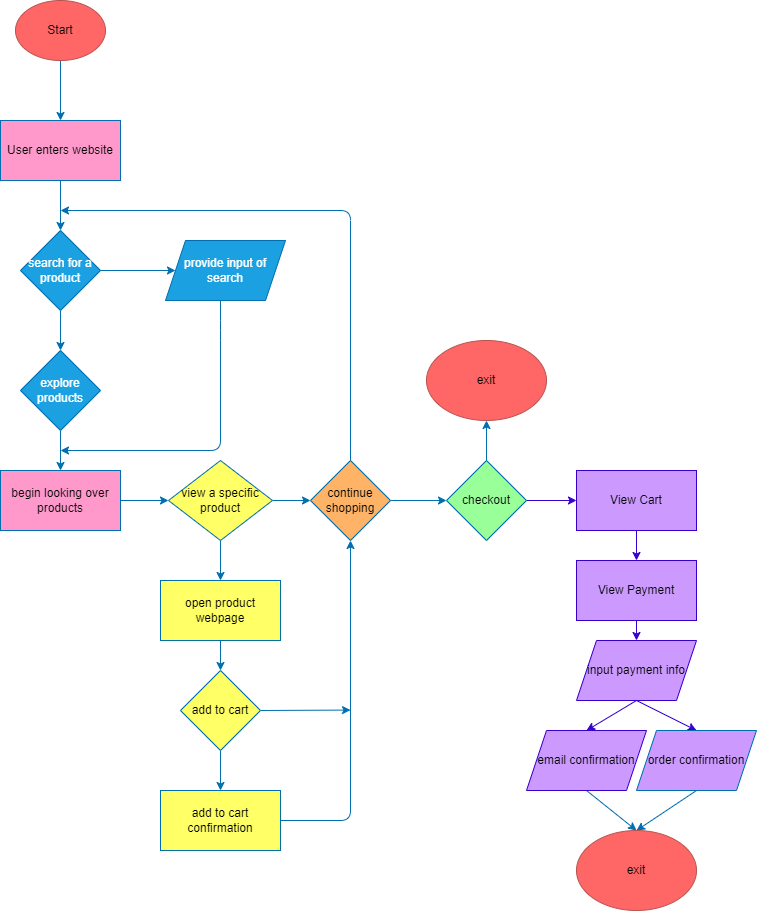

The diagram above was exported from draw.io. Its source (the exported page's mxGraphModel, read from the mxfile embedded in the PNG):
<mxGraphModel dx="1362" dy="844" grid="1" gridSize="10" guides="1" tooltips="1" connect="1" arrows="1" fold="1" page="1" pageScale="1" pageWidth="850" pageHeight="1100" math="0" shadow="0">
  <root>
    <mxCell id="0" />
    <mxCell id="1" parent="0" />
    <mxCell id="5" style="edgeStyle=none;html=1;exitX=0.5;exitY=1;exitDx=0;exitDy=0;entryX=0.5;entryY=0;entryDx=0;entryDy=0;fillColor=#1ba1e2;strokeColor=#006EAF;" edge="1" parent="1" source="2" target="7">
      <mxGeometry relative="1" as="geometry">
        <mxPoint x="134" y="160" as="targetPoint" />
      </mxGeometry>
    </mxCell>
    <mxCell id="2" value="Start" style="ellipse;whiteSpace=wrap;html=1;fillColor=#FF6666;strokeColor=#b85450;fontColor=#000000;" vertex="1" parent="1">
      <mxGeometry x="89" y="40" width="90" height="60" as="geometry" />
    </mxCell>
    <mxCell id="19" style="edgeStyle=none;html=1;exitX=0.5;exitY=1;exitDx=0;exitDy=0;entryX=0.5;entryY=0;entryDx=0;entryDy=0;fillColor=#1ba1e2;strokeColor=#006EAF;" edge="1" parent="1" source="7" target="17">
      <mxGeometry relative="1" as="geometry" />
    </mxCell>
    <mxCell id="7" value="User enters website" style="rounded=0;whiteSpace=wrap;html=1;fillColor=#FF99CC;fontColor=#000000;strokeColor=#006EAF;" vertex="1" parent="1">
      <mxGeometry x="74" y="160" width="120" height="60" as="geometry" />
    </mxCell>
    <mxCell id="20" style="edgeStyle=none;html=1;exitX=0.5;exitY=1;exitDx=0;exitDy=0;entryX=0.5;entryY=0;entryDx=0;entryDy=0;fillColor=#1ba1e2;strokeColor=#006EAF;" edge="1" parent="1" source="17" target="18">
      <mxGeometry relative="1" as="geometry" />
    </mxCell>
    <mxCell id="24" style="edgeStyle=none;html=1;exitX=1;exitY=0.5;exitDx=0;exitDy=0;entryX=0;entryY=0.5;entryDx=0;entryDy=0;fillColor=#1ba1e2;strokeColor=#006EAF;" edge="1" parent="1" source="17" target="89">
      <mxGeometry relative="1" as="geometry">
        <mxPoint x="234" y="310" as="targetPoint" />
      </mxGeometry>
    </mxCell>
    <mxCell id="17" value="search for a product" style="rhombus;whiteSpace=wrap;html=1;fillColor=#1ba1e2;fontColor=#ffffff;strokeColor=#006EAF;" vertex="1" parent="1">
      <mxGeometry x="94" y="270" width="80" height="80" as="geometry" />
    </mxCell>
    <mxCell id="30" style="edgeStyle=none;html=1;exitX=0.5;exitY=1;exitDx=0;exitDy=0;entryX=0.5;entryY=0;entryDx=0;entryDy=0;fillColor=#1ba1e2;strokeColor=#006EAF;" edge="1" parent="1" source="18" target="28">
      <mxGeometry relative="1" as="geometry" />
    </mxCell>
    <mxCell id="18" value="explore products" style="rhombus;whiteSpace=wrap;html=1;fillColor=#1ba1e2;fontColor=#ffffff;strokeColor=#006EAF;" vertex="1" parent="1">
      <mxGeometry x="94" y="390" width="80" height="80" as="geometry" />
    </mxCell>
    <mxCell id="27" style="edgeStyle=none;html=1;exitX=0.5;exitY=1;exitDx=0;exitDy=0;fillColor=#1ba1e2;strokeColor=#006EAF;" edge="1" parent="1">
      <mxGeometry relative="1" as="geometry">
        <mxPoint x="294" y="340" as="sourcePoint" />
        <mxPoint x="134" y="490" as="targetPoint" />
        <Array as="points">
          <mxPoint x="294" y="370" />
          <mxPoint x="294" y="490" />
        </Array>
      </mxGeometry>
    </mxCell>
    <mxCell id="26" value="yes" style="text;html=1;align=center;verticalAlign=middle;resizable=0;points=[];autosize=1;strokeColor=none;fillColor=none;fontColor=#ffffff;" vertex="1" parent="1">
      <mxGeometry x="190" y="278" width="40" height="30" as="geometry" />
    </mxCell>
    <mxCell id="31" style="edgeStyle=none;html=1;exitX=1;exitY=0.5;exitDx=0;exitDy=0;entryX=0;entryY=0.5;entryDx=0;entryDy=0;fillColor=#1ba1e2;strokeColor=#006EAF;" edge="1" parent="1" source="28" target="29">
      <mxGeometry relative="1" as="geometry" />
    </mxCell>
    <mxCell id="28" value="begin looking over products" style="rounded=0;whiteSpace=wrap;html=1;fillColor=#FF99CC;fontColor=#000000;strokeColor=#006EAF;" vertex="1" parent="1">
      <mxGeometry x="74" y="510" width="120" height="60" as="geometry" />
    </mxCell>
    <mxCell id="47" style="edgeStyle=none;html=1;exitX=0.5;exitY=1;exitDx=0;exitDy=0;fillColor=#1ba1e2;strokeColor=#006EAF;" edge="1" parent="1" source="29" target="46">
      <mxGeometry relative="1" as="geometry" />
    </mxCell>
    <mxCell id="90" style="edgeStyle=none;html=1;exitX=1;exitY=0.5;exitDx=0;exitDy=0;entryX=0;entryY=0.5;entryDx=0;entryDy=0;fillColor=#1ba1e2;strokeColor=#006EAF;" edge="1" parent="1" source="29" target="73">
      <mxGeometry relative="1" as="geometry" />
    </mxCell>
    <mxCell id="29" value="view a specific product" style="rhombus;whiteSpace=wrap;html=1;fillColor=#FFFF66;fontColor=#000000;strokeColor=#006EAF;" vertex="1" parent="1">
      <mxGeometry x="242" y="500" width="104" height="80" as="geometry" />
    </mxCell>
    <mxCell id="33" value="no" style="text;html=1;align=center;verticalAlign=middle;resizable=0;points=[];autosize=1;strokeColor=none;fillColor=none;fontColor=#ffffff;" vertex="1" parent="1">
      <mxGeometry x="94" y="350" width="40" height="30" as="geometry" />
    </mxCell>
    <mxCell id="83" style="edgeStyle=none;html=1;exitX=0.5;exitY=1;exitDx=0;exitDy=0;entryX=0.5;entryY=0;entryDx=0;entryDy=0;fillColor=#1ba1e2;strokeColor=#006EAF;" edge="1" parent="1" source="46" target="82">
      <mxGeometry relative="1" as="geometry" />
    </mxCell>
    <mxCell id="46" value="open product webpage" style="rounded=0;whiteSpace=wrap;html=1;fillColor=#FFFF66;fontColor=#000000;strokeColor=#006EAF;" vertex="1" parent="1">
      <mxGeometry x="234" y="620" width="120" height="60" as="geometry" />
    </mxCell>
    <mxCell id="51" style="edgeStyle=none;html=1;exitX=0.5;exitY=0;exitDx=0;exitDy=0;entryX=0.5;entryY=1;entryDx=0;entryDy=0;fillColor=#1ba1e2;strokeColor=#006EAF;" edge="1" parent="1" source="48" target="49">
      <mxGeometry relative="1" as="geometry" />
    </mxCell>
    <mxCell id="54" style="edgeStyle=none;html=1;exitX=1;exitY=0.5;exitDx=0;exitDy=0;entryX=0;entryY=0.5;entryDx=0;entryDy=0;fillColor=#CC99FF;strokeColor=#3700CC;fontColor=#000000;" edge="1" parent="1" source="48" target="53">
      <mxGeometry relative="1" as="geometry" />
    </mxCell>
    <mxCell id="48" value="checkout" style="rhombus;whiteSpace=wrap;html=1;fillColor=#99FF99;fontColor=#000000;strokeColor=#006EAF;" vertex="1" parent="1">
      <mxGeometry x="520" y="500" width="80" height="80" as="geometry" />
    </mxCell>
    <mxCell id="49" value="exit" style="ellipse;whiteSpace=wrap;html=1;fillColor=#FF6666;shadow=0;strokeColor=#b85450;fontColor=#000000;" vertex="1" parent="1">
      <mxGeometry x="500" y="380" width="120" height="80" as="geometry" />
    </mxCell>
    <mxCell id="52" value="no" style="text;html=1;align=center;verticalAlign=middle;resizable=0;points=[];autosize=1;strokeColor=none;fillColor=none;fontColor=#ffffff;" vertex="1" parent="1">
      <mxGeometry x="519" y="470" width="40" height="30" as="geometry" />
    </mxCell>
    <mxCell id="57" style="edgeStyle=none;html=1;exitX=0.5;exitY=1;exitDx=0;exitDy=0;entryX=0.5;entryY=0;entryDx=0;entryDy=0;fillColor=#CC99FF;strokeColor=#3700CC;fontColor=#000000;" edge="1" parent="1" source="53" target="56">
      <mxGeometry relative="1" as="geometry" />
    </mxCell>
    <mxCell id="53" value="View Cart" style="rounded=0;whiteSpace=wrap;html=1;fillColor=#CC99FF;fontColor=#000000;strokeColor=#3700CC;" vertex="1" parent="1">
      <mxGeometry x="650" y="510" width="120" height="60" as="geometry" />
    </mxCell>
    <mxCell id="55" value="yes" style="text;align=center;verticalAlign=middle;resizable=0;points=[];autosize=1;strokeColor=none;fillColor=none;fontColor=#FFFFFF;" vertex="1" parent="1">
      <mxGeometry x="600" y="507" width="40" height="30" as="geometry" />
    </mxCell>
    <mxCell id="59" style="edgeStyle=none;html=1;entryX=0.5;entryY=0;entryDx=0;entryDy=0;fillColor=#CC99FF;strokeColor=#3700CC;fontColor=#000000;" edge="1" parent="1" source="56">
      <mxGeometry relative="1" as="geometry">
        <mxPoint x="710" y="680" as="targetPoint" />
      </mxGeometry>
    </mxCell>
    <mxCell id="56" value="View Payment" style="rounded=0;whiteSpace=wrap;html=1;fillColor=#CC99FF;fontColor=#000000;strokeColor=#3700CC;" vertex="1" parent="1">
      <mxGeometry x="650" y="600" width="120" height="60" as="geometry" />
    </mxCell>
    <mxCell id="66" style="edgeStyle=none;html=1;exitX=0.5;exitY=1;exitDx=0;exitDy=0;entryX=0.5;entryY=0;entryDx=0;entryDy=0;fillColor=#CC99FF;strokeColor=#3700CC;fontColor=#000000;" edge="1" parent="1" source="60" target="64">
      <mxGeometry relative="1" as="geometry">
        <mxPoint x="710" y="770" as="targetPoint" />
      </mxGeometry>
    </mxCell>
    <mxCell id="67" style="edgeStyle=none;html=1;exitX=0.5;exitY=1;exitDx=0;exitDy=0;entryX=0.5;entryY=0;entryDx=0;entryDy=0;fillColor=#CC99FF;strokeColor=#3700CC;fontColor=#000000;" edge="1" parent="1" source="60" target="63">
      <mxGeometry relative="1" as="geometry" />
    </mxCell>
    <mxCell id="60" value="input payment info" style="shape=parallelogram;perimeter=parallelogramPerimeter;whiteSpace=wrap;html=1;fixedSize=1;fillColor=#CC99FF;fontColor=#000000;strokeColor=#3700CC;" vertex="1" parent="1">
      <mxGeometry x="650" y="680" width="120" height="60" as="geometry" />
    </mxCell>
    <mxCell id="69" style="edgeStyle=none;html=1;exitX=0.5;exitY=1;exitDx=0;exitDy=0;entryX=0.5;entryY=0;entryDx=0;entryDy=0;fillColor=#1ba1e2;strokeColor=#006EAF;" edge="1" parent="1" source="63" target="65">
      <mxGeometry relative="1" as="geometry">
        <mxPoint x="740" y="860" as="targetPoint" />
      </mxGeometry>
    </mxCell>
    <mxCell id="63" value="email confirmation" style="shape=parallelogram;perimeter=parallelogramPerimeter;whiteSpace=wrap;html=1;fixedSize=1;fillColor=#CC99FF;fontColor=#000000;strokeColor=#3700CC;" vertex="1" parent="1">
      <mxGeometry x="600" y="770" width="120" height="60" as="geometry" />
    </mxCell>
    <mxCell id="68" style="edgeStyle=none;html=1;exitX=0.5;exitY=1;exitDx=0;exitDy=0;entryX=0.5;entryY=0;entryDx=0;entryDy=0;fillColor=#1ba1e2;strokeColor=#006EAF;" edge="1" parent="1" source="64" target="65">
      <mxGeometry relative="1" as="geometry" />
    </mxCell>
    <mxCell id="64" value="order confirmation" style="shape=parallelogram;perimeter=parallelogramPerimeter;whiteSpace=wrap;html=1;fixedSize=1;fillColor=#CC99FF;fontColor=#000000;strokeColor=#006EAF;" vertex="1" parent="1">
      <mxGeometry x="710" y="770" width="120" height="60" as="geometry" />
    </mxCell>
    <mxCell id="65" value="exit" style="ellipse;whiteSpace=wrap;html=1;fillColor=#FF6666;strokeColor=#b85450;fontColor=#000000;" vertex="1" parent="1">
      <mxGeometry x="650" y="870" width="120" height="80" as="geometry" />
    </mxCell>
    <mxCell id="75" style="edgeStyle=none;html=1;exitX=1;exitY=0.5;exitDx=0;exitDy=0;entryX=0;entryY=0.5;entryDx=0;entryDy=0;fillColor=#1ba1e2;strokeColor=#006EAF;" edge="1" parent="1" source="73" target="48">
      <mxGeometry relative="1" as="geometry" />
    </mxCell>
    <mxCell id="98" style="edgeStyle=none;html=1;exitX=0.5;exitY=0;exitDx=0;exitDy=0;fillColor=#1ba1e2;strokeColor=#006EAF;" edge="1" parent="1" source="73">
      <mxGeometry relative="1" as="geometry">
        <mxPoint x="134" y="250" as="targetPoint" />
        <Array as="points">
          <mxPoint x="424" y="250" />
        </Array>
      </mxGeometry>
    </mxCell>
    <mxCell id="73" value="continue shopping" style="rhombus;whiteSpace=wrap;html=1;fillColor=#FFB366;fontColor=#000000;strokeColor=#006EAF;" vertex="1" parent="1">
      <mxGeometry x="384" y="500" width="80" height="80" as="geometry" />
    </mxCell>
    <mxCell id="81" value="yes" style="text;html=1;align=center;verticalAlign=middle;resizable=0;points=[];autosize=1;strokeColor=none;fillColor=none;fontColor=#ffffff;" vertex="1" parent="1">
      <mxGeometry x="254" y="580" width="40" height="30" as="geometry" />
    </mxCell>
    <mxCell id="86" style="edgeStyle=none;html=1;exitX=0.5;exitY=1;exitDx=0;exitDy=0;entryX=0.5;entryY=0;entryDx=0;entryDy=0;fillColor=#1ba1e2;strokeColor=#006EAF;" edge="1" parent="1" source="82" target="84">
      <mxGeometry relative="1" as="geometry" />
    </mxCell>
    <mxCell id="95" style="edgeStyle=none;html=1;exitX=1;exitY=0.5;exitDx=0;exitDy=0;fillColor=#1ba1e2;strokeColor=#006EAF;" edge="1" parent="1" source="82">
      <mxGeometry relative="1" as="geometry">
        <mxPoint x="424" y="749.5555555555554" as="targetPoint" />
      </mxGeometry>
    </mxCell>
    <mxCell id="82" value="add to cart" style="rhombus;whiteSpace=wrap;html=1;fillColor=#FFFF66;fontColor=#000000;strokeColor=#006EAF;" vertex="1" parent="1">
      <mxGeometry x="254" y="710" width="80" height="80" as="geometry" />
    </mxCell>
    <mxCell id="93" style="edgeStyle=none;html=1;exitX=1;exitY=0.5;exitDx=0;exitDy=0;entryX=0.5;entryY=1;entryDx=0;entryDy=0;fillColor=#1ba1e2;strokeColor=#006EAF;" edge="1" parent="1" source="84" target="73">
      <mxGeometry relative="1" as="geometry">
        <Array as="points">
          <mxPoint x="424" y="860" />
        </Array>
      </mxGeometry>
    </mxCell>
    <mxCell id="84" value="add to cart confirmation" style="rounded=0;whiteSpace=wrap;html=1;fillColor=#FFFF66;fontColor=#000000;strokeColor=#006EAF;" vertex="1" parent="1">
      <mxGeometry x="234" y="830" width="120" height="60" as="geometry" />
    </mxCell>
    <mxCell id="87" value="yes" style="text;html=1;align=center;verticalAlign=middle;resizable=0;points=[];autosize=1;strokeColor=none;fillColor=none;fontColor=#ffffff;" vertex="1" parent="1">
      <mxGeometry x="251" y="790" width="40" height="30" as="geometry" />
    </mxCell>
    <mxCell id="89" value="provide input of search" style="shape=parallelogram;perimeter=parallelogramPerimeter;whiteSpace=wrap;html=1;fixedSize=1;fillColor=#1ba1e2;fontColor=#ffffff;strokeColor=#006EAF;" vertex="1" parent="1">
      <mxGeometry x="239" y="280" width="120" height="60" as="geometry" />
    </mxCell>
    <mxCell id="91" value="no" style="text;html=1;align=center;verticalAlign=middle;resizable=0;points=[];autosize=1;strokeColor=none;fillColor=none;fontColor=#ffffff;" vertex="1" parent="1">
      <mxGeometry x="338" y="507" width="40" height="30" as="geometry" />
    </mxCell>
    <mxCell id="96" value="no" style="text;html=1;align=center;verticalAlign=middle;resizable=0;points=[];autosize=1;strokeColor=none;fillColor=none;fontColor=#ffffff;" vertex="1" parent="1">
      <mxGeometry x="354" y="716" width="40" height="30" as="geometry" />
    </mxCell>
    <mxCell id="99" value="yes" style="text;html=1;align=center;verticalAlign=middle;resizable=0;points=[];autosize=1;strokeColor=none;fillColor=none;fontColor=#ffffff;" vertex="1" parent="1">
      <mxGeometry x="378" y="255" width="40" height="30" as="geometry" />
    </mxCell>
    <mxCell id="100" value="no" style="text;html=1;align=center;verticalAlign=middle;resizable=0;points=[];autosize=1;strokeColor=none;fillColor=none;fontColor=#ffffff;" vertex="1" parent="1">
      <mxGeometry x="464" y="508" width="40" height="30" as="geometry" />
    </mxCell>
  </root>
</mxGraphModel>